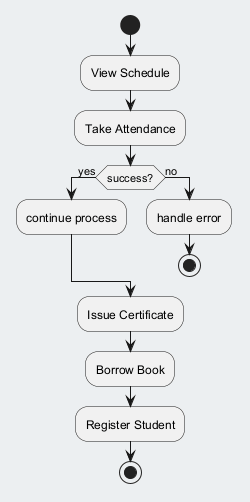

The diagram above was rendered by PlantUML. Its source (embedded in the PNG):
@startuml
skinparam backgroundColor #ECEFF1
skinparam classBackgroundColor #FFFFFF
skinparam classBorderColor #455A64
start
:View Schedule;
:Take Attendance;
if (success?) then (yes)
:continue process;
else (no)
:handle error;
stop
endif
:Issue Certificate;
:Borrow Book;
:Register Student;
stop
@enduml